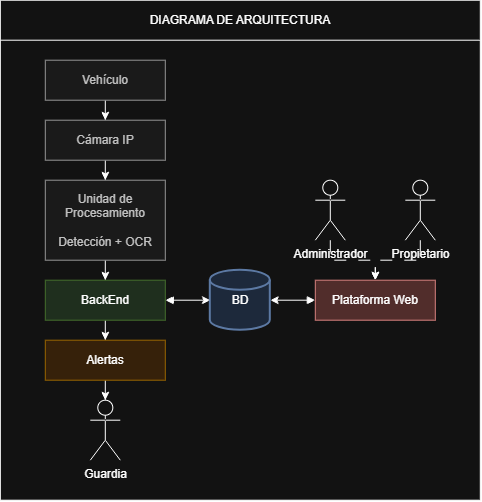

The diagram above was exported from draw.io. Its source (the exported page's mxGraphModel, read from the mxfile embedded in the PNG):
<mxGraphModel dx="956" dy="479" grid="1" gridSize="10" guides="1" tooltips="1" connect="1" arrows="1" fold="1" page="1" pageScale="1" pageWidth="827" pageHeight="1169" math="0" shadow="0">
  <root>
    <mxCell id="0" />
    <mxCell id="1" parent="0" />
    <mxCell id="QGmRX3eEAgxffFCYHrGj-4" parent="1" style="rounded=0;whiteSpace=wrap;html=1;" value="" vertex="1">
      <mxGeometry height="500" width="480" x="230" y="40" as="geometry" />
    </mxCell>
    <mxCell id="C0VooLkKCpSIgdMhRwC6-4" parent="1" style="rounded=0;whiteSpace=wrap;html=1;" value="DIAGRAMA DE ARQUITECTURA" vertex="1">
      <mxGeometry height="40" width="480" x="230" y="40" as="geometry" />
    </mxCell>
    <mxCell id="qQ2YT3Z2hX-uZQ9CUuCU-9" edge="1" parent="1" source="C0VooLkKCpSIgdMhRwC6-13" style="edgeStyle=orthogonalEdgeStyle;rounded=0;orthogonalLoop=1;jettySize=auto;html=1;entryX=0.5;entryY=0;entryDx=0;entryDy=0;" target="qQ2YT3Z2hX-uZQ9CUuCU-2">
      <mxGeometry relative="1" as="geometry" />
    </mxCell>
    <mxCell id="C0VooLkKCpSIgdMhRwC6-13" parent="1" style="rounded=0;whiteSpace=wrap;html=1;fillColor=#f5f5f5;strokeColor=#666666;fontColor=#333333;" value="Vehículo" vertex="1">
      <mxGeometry height="40" width="120" x="275" y="100" as="geometry" />
    </mxCell>
    <mxCell id="qQ2YT3Z2hX-uZQ9CUuCU-10" edge="1" parent="1" source="qQ2YT3Z2hX-uZQ9CUuCU-2" style="edgeStyle=orthogonalEdgeStyle;rounded=0;orthogonalLoop=1;jettySize=auto;html=1;entryX=0.5;entryY=0;entryDx=0;entryDy=0;" target="qQ2YT3Z2hX-uZQ9CUuCU-3">
      <mxGeometry relative="1" as="geometry" />
    </mxCell>
    <mxCell id="qQ2YT3Z2hX-uZQ9CUuCU-2" parent="1" style="rounded=0;whiteSpace=wrap;html=1;fillColor=#f5f5f5;strokeColor=#666666;fontColor=#333333;" value="Cámara IP" vertex="1">
      <mxGeometry height="40" width="120" x="275" y="160" as="geometry" />
    </mxCell>
    <mxCell id="qQ2YT3Z2hX-uZQ9CUuCU-11" edge="1" parent="1" source="qQ2YT3Z2hX-uZQ9CUuCU-3" style="edgeStyle=orthogonalEdgeStyle;rounded=0;orthogonalLoop=1;jettySize=auto;html=1;" target="qQ2YT3Z2hX-uZQ9CUuCU-5">
      <mxGeometry relative="1" as="geometry">
        <mxPoint x="335" y="320" as="targetPoint" />
      </mxGeometry>
    </mxCell>
    <mxCell id="qQ2YT3Z2hX-uZQ9CUuCU-3" parent="1" style="rounded=0;whiteSpace=wrap;html=1;fillColor=#f5f5f5;strokeColor=#666666;fontColor=#333333;" value="Unidad de Procesamiento&lt;br&gt;&lt;br&gt;Detección + OCR" vertex="1">
      <mxGeometry height="80" width="120" x="275" y="220" as="geometry" />
    </mxCell>
    <mxCell id="qQ2YT3Z2hX-uZQ9CUuCU-13" edge="1" parent="1" source="qQ2YT3Z2hX-uZQ9CUuCU-5" style="edgeStyle=orthogonalEdgeStyle;rounded=0;orthogonalLoop=1;jettySize=auto;html=1;entryX=0.5;entryY=0;entryDx=0;entryDy=0;" target="qQ2YT3Z2hX-uZQ9CUuCU-6">
      <mxGeometry relative="1" as="geometry" />
    </mxCell>
    <mxCell id="qQ2YT3Z2hX-uZQ9CUuCU-5" parent="1" style="rounded=0;whiteSpace=wrap;html=1;fillColor=#d5e8d4;strokeColor=#82b366;" value="BackEnd" vertex="1">
      <mxGeometry height="40" width="120" x="275" y="320" as="geometry" />
    </mxCell>
    <mxCell id="qQ2YT3Z2hX-uZQ9CUuCU-20" edge="1" parent="1" source="qQ2YT3Z2hX-uZQ9CUuCU-6" style="edgeStyle=orthogonalEdgeStyle;rounded=0;orthogonalLoop=1;jettySize=auto;html=1;" target="qQ2YT3Z2hX-uZQ9CUuCU-19">
      <mxGeometry relative="1" as="geometry" />
    </mxCell>
    <mxCell id="qQ2YT3Z2hX-uZQ9CUuCU-6" parent="1" style="rounded=0;whiteSpace=wrap;html=1;fillColor=#ffe6cc;strokeColor=#d79b00;" value="Alertas" vertex="1">
      <mxGeometry height="40" width="120" x="275" y="380" as="geometry" />
    </mxCell>
    <mxCell id="qQ2YT3Z2hX-uZQ9CUuCU-15" parent="1" style="strokeWidth=2;html=1;shape=mxgraph.flowchart.database;whiteSpace=wrap;fillColor=#dae8fc;strokeColor=#6c8ebf;" value="BD" vertex="1">
      <mxGeometry height="60" width="60" x="440" y="310" as="geometry" />
    </mxCell>
    <mxCell id="qQ2YT3Z2hX-uZQ9CUuCU-17" edge="1" parent="1" source="qQ2YT3Z2hX-uZQ9CUuCU-5" style="edgeStyle=orthogonalEdgeStyle;rounded=0;orthogonalLoop=1;jettySize=auto;html=1;entryX=0;entryY=0.5;entryDx=0;entryDy=0;entryPerimeter=0;startArrow=block;startFill=1;" target="qQ2YT3Z2hX-uZQ9CUuCU-15">
      <mxGeometry relative="1" as="geometry" />
    </mxCell>
    <mxCell id="qQ2YT3Z2hX-uZQ9CUuCU-19" parent="1" style="shape=umlActor;verticalLabelPosition=bottom;verticalAlign=top;html=1;outlineConnect=0;" value="Guardia" vertex="1">
      <mxGeometry height="60" width="30" x="320" y="440" as="geometry" />
    </mxCell>
    <mxCell id="qQ2YT3Z2hX-uZQ9CUuCU-29" edge="1" parent="1" source="qQ2YT3Z2hX-uZQ9CUuCU-21" style="edgeStyle=orthogonalEdgeStyle;rounded=0;orthogonalLoop=1;jettySize=auto;html=1;entryX=0.5;entryY=0;entryDx=0;entryDy=0;dashed=1;dashPattern=12 12;" target="qQ2YT3Z2hX-uZQ9CUuCU-23">
      <mxGeometry relative="1" as="geometry" />
    </mxCell>
    <mxCell id="qQ2YT3Z2hX-uZQ9CUuCU-21" parent="1" style="shape=umlActor;verticalLabelPosition=bottom;verticalAlign=top;html=1;outlineConnect=0;" value="Administrador" vertex="1">
      <mxGeometry height="60" width="30" x="545" y="220" as="geometry" />
    </mxCell>
    <mxCell id="qQ2YT3Z2hX-uZQ9CUuCU-28" edge="1" parent="1" source="qQ2YT3Z2hX-uZQ9CUuCU-22" style="edgeStyle=orthogonalEdgeStyle;rounded=0;orthogonalLoop=1;jettySize=auto;html=1;dashed=1;dashPattern=12 12;" target="qQ2YT3Z2hX-uZQ9CUuCU-23">
      <mxGeometry relative="1" as="geometry" />
    </mxCell>
    <mxCell id="qQ2YT3Z2hX-uZQ9CUuCU-22" parent="1" style="shape=umlActor;verticalLabelPosition=bottom;verticalAlign=top;html=1;outlineConnect=0;" value="Propietario" vertex="1">
      <mxGeometry height="60" width="30" x="635" y="220" as="geometry" />
    </mxCell>
    <mxCell id="qQ2YT3Z2hX-uZQ9CUuCU-23" parent="1" style="rounded=0;whiteSpace=wrap;html=1;fillColor=#f8cecc;strokeColor=#b85450;" value="Plataforma Web" vertex="1">
      <mxGeometry height="40" width="120" x="545" y="320" as="geometry" />
    </mxCell>
    <mxCell id="qQ2YT3Z2hX-uZQ9CUuCU-24" edge="1" parent="1" source="qQ2YT3Z2hX-uZQ9CUuCU-23" style="edgeStyle=orthogonalEdgeStyle;rounded=0;orthogonalLoop=1;jettySize=auto;html=1;entryX=1;entryY=0.5;entryDx=0;entryDy=0;entryPerimeter=0;startArrow=block;startFill=1;" target="qQ2YT3Z2hX-uZQ9CUuCU-15">
      <mxGeometry relative="1" as="geometry" />
    </mxCell>
  </root>
</mxGraphModel>